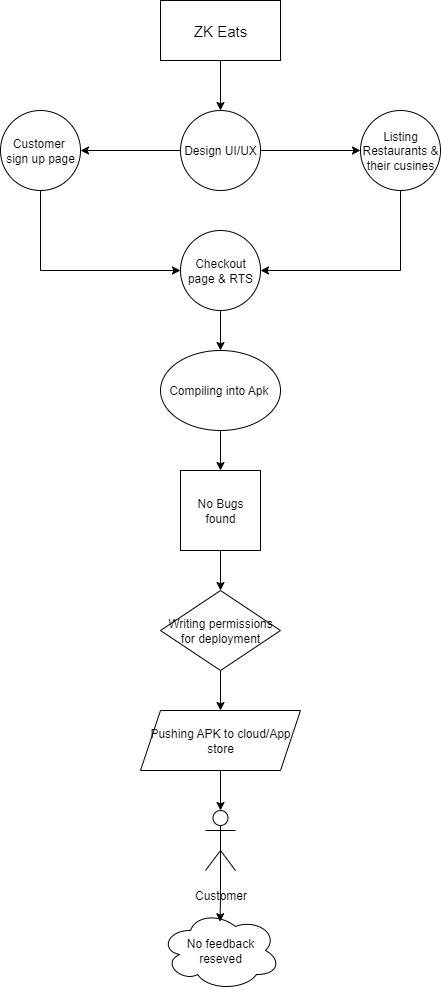

The diagram above was exported from draw.io. Its source (the exported page's mxGraphModel, read from the mxfile embedded in the PNG):
<mxGraphModel dx="1042" dy="527" grid="1" gridSize="10" guides="1" tooltips="1" connect="1" arrows="1" fold="1" page="1" pageScale="1" pageWidth="850" pageHeight="1100" background="none" math="0" shadow="0">
  <root>
    <mxCell id="0" />
    <mxCell id="1" parent="0" />
    <mxCell id="mbCrVXBY-757hfPqvBMP-8" style="edgeStyle=orthogonalEdgeStyle;rounded=0;orthogonalLoop=1;jettySize=auto;html=1;exitX=0.5;exitY=1;exitDx=0;exitDy=0;entryX=0.5;entryY=0;entryDx=0;entryDy=0;" edge="1" parent="1" source="mbCrVXBY-757hfPqvBMP-1" target="mbCrVXBY-757hfPqvBMP-2">
      <mxGeometry relative="1" as="geometry" />
    </mxCell>
    <mxCell id="mbCrVXBY-757hfPqvBMP-1" value="&lt;font style=&quot;font-size: 15px;&quot;&gt;ZK Eats&lt;/font&gt;" style="rounded=0;whiteSpace=wrap;html=1;" vertex="1" parent="1">
      <mxGeometry x="360" y="40" width="120" height="60" as="geometry" />
    </mxCell>
    <mxCell id="mbCrVXBY-757hfPqvBMP-9" style="edgeStyle=orthogonalEdgeStyle;rounded=0;orthogonalLoop=1;jettySize=auto;html=1;exitX=0;exitY=0.5;exitDx=0;exitDy=0;entryX=1;entryY=0.5;entryDx=0;entryDy=0;" edge="1" parent="1" source="mbCrVXBY-757hfPqvBMP-2" target="mbCrVXBY-757hfPqvBMP-3">
      <mxGeometry relative="1" as="geometry" />
    </mxCell>
    <mxCell id="mbCrVXBY-757hfPqvBMP-10" style="edgeStyle=orthogonalEdgeStyle;rounded=0;orthogonalLoop=1;jettySize=auto;html=1;exitX=1;exitY=0.5;exitDx=0;exitDy=0;entryX=0;entryY=0.5;entryDx=0;entryDy=0;" edge="1" parent="1" source="mbCrVXBY-757hfPqvBMP-2" target="mbCrVXBY-757hfPqvBMP-4">
      <mxGeometry relative="1" as="geometry" />
    </mxCell>
    <mxCell id="mbCrVXBY-757hfPqvBMP-2" value="Design UI/UX" style="ellipse;whiteSpace=wrap;html=1;aspect=fixed;" vertex="1" parent="1">
      <mxGeometry x="380" y="150" width="80" height="80" as="geometry" />
    </mxCell>
    <mxCell id="mbCrVXBY-757hfPqvBMP-12" style="edgeStyle=orthogonalEdgeStyle;rounded=0;orthogonalLoop=1;jettySize=auto;html=1;exitX=0.5;exitY=1;exitDx=0;exitDy=0;entryX=0;entryY=0.5;entryDx=0;entryDy=0;" edge="1" parent="1" source="mbCrVXBY-757hfPqvBMP-3" target="mbCrVXBY-757hfPqvBMP-5">
      <mxGeometry relative="1" as="geometry" />
    </mxCell>
    <mxCell id="mbCrVXBY-757hfPqvBMP-3" value="Customer&amp;nbsp;&lt;div&gt;sign up page&lt;/div&gt;" style="ellipse;whiteSpace=wrap;html=1;aspect=fixed;" vertex="1" parent="1">
      <mxGeometry x="200" y="150" width="80" height="80" as="geometry" />
    </mxCell>
    <mxCell id="mbCrVXBY-757hfPqvBMP-11" style="edgeStyle=orthogonalEdgeStyle;rounded=0;orthogonalLoop=1;jettySize=auto;html=1;exitX=0.5;exitY=1;exitDx=0;exitDy=0;entryX=1;entryY=0.5;entryDx=0;entryDy=0;" edge="1" parent="1" source="mbCrVXBY-757hfPqvBMP-4" target="mbCrVXBY-757hfPqvBMP-5">
      <mxGeometry relative="1" as="geometry" />
    </mxCell>
    <mxCell id="mbCrVXBY-757hfPqvBMP-4" value="Listing&lt;div&gt;Restaurants &amp;amp;&lt;/div&gt;&lt;div&gt;their cusines&lt;/div&gt;" style="ellipse;whiteSpace=wrap;html=1;aspect=fixed;" vertex="1" parent="1">
      <mxGeometry x="560" y="150" width="80" height="80" as="geometry" />
    </mxCell>
    <mxCell id="mbCrVXBY-757hfPqvBMP-14" style="edgeStyle=orthogonalEdgeStyle;rounded=0;orthogonalLoop=1;jettySize=auto;html=1;exitX=0.5;exitY=1;exitDx=0;exitDy=0;entryX=0.5;entryY=0;entryDx=0;entryDy=0;" edge="1" parent="1" source="mbCrVXBY-757hfPqvBMP-5" target="mbCrVXBY-757hfPqvBMP-6">
      <mxGeometry relative="1" as="geometry" />
    </mxCell>
    <mxCell id="mbCrVXBY-757hfPqvBMP-5" value="Checkout&lt;div&gt;page &amp;amp; RTS&lt;/div&gt;" style="ellipse;whiteSpace=wrap;html=1;aspect=fixed;" vertex="1" parent="1">
      <mxGeometry x="380" y="270" width="80" height="80" as="geometry" />
    </mxCell>
    <mxCell id="mbCrVXBY-757hfPqvBMP-15" style="edgeStyle=orthogonalEdgeStyle;rounded=0;orthogonalLoop=1;jettySize=auto;html=1;exitX=0.5;exitY=1;exitDx=0;exitDy=0;entryX=0.5;entryY=0;entryDx=0;entryDy=0;" edge="1" parent="1" source="mbCrVXBY-757hfPqvBMP-6" target="mbCrVXBY-757hfPqvBMP-7">
      <mxGeometry relative="1" as="geometry" />
    </mxCell>
    <mxCell id="mbCrVXBY-757hfPqvBMP-6" value="Compiling into Apk&amp;nbsp;" style="ellipse;whiteSpace=wrap;html=1;" vertex="1" parent="1">
      <mxGeometry x="360" y="390" width="120" height="80" as="geometry" />
    </mxCell>
    <mxCell id="mbCrVXBY-757hfPqvBMP-16" style="edgeStyle=orthogonalEdgeStyle;rounded=0;orthogonalLoop=1;jettySize=auto;html=1;exitX=0.5;exitY=1;exitDx=0;exitDy=0;entryX=0.5;entryY=0;entryDx=0;entryDy=0;" edge="1" parent="1" source="mbCrVXBY-757hfPqvBMP-7" target="mbCrVXBY-757hfPqvBMP-13">
      <mxGeometry relative="1" as="geometry" />
    </mxCell>
    <mxCell id="mbCrVXBY-757hfPqvBMP-7" value="No Bugs&lt;div&gt;found&lt;/div&gt;" style="whiteSpace=wrap;html=1;aspect=fixed;" vertex="1" parent="1">
      <mxGeometry x="380" y="510" width="80" height="80" as="geometry" />
    </mxCell>
    <mxCell id="mbCrVXBY-757hfPqvBMP-18" style="edgeStyle=orthogonalEdgeStyle;rounded=0;orthogonalLoop=1;jettySize=auto;html=1;exitX=0.5;exitY=1;exitDx=0;exitDy=0;entryX=0.5;entryY=0;entryDx=0;entryDy=0;" edge="1" parent="1" source="mbCrVXBY-757hfPqvBMP-13" target="mbCrVXBY-757hfPqvBMP-17">
      <mxGeometry relative="1" as="geometry" />
    </mxCell>
    <mxCell id="mbCrVXBY-757hfPqvBMP-13" value="Writing permissions&lt;div&gt;for deployment&lt;/div&gt;" style="rhombus;whiteSpace=wrap;html=1;" vertex="1" parent="1">
      <mxGeometry x="360" y="630" width="120" height="80" as="geometry" />
    </mxCell>
    <mxCell id="mbCrVXBY-757hfPqvBMP-17" value="Pushing APK to cloud/App store" style="shape=parallelogram;perimeter=parallelogramPerimeter;whiteSpace=wrap;html=1;fixedSize=1;" vertex="1" parent="1">
      <mxGeometry x="340" y="750" width="160" height="60" as="geometry" />
    </mxCell>
    <mxCell id="mbCrVXBY-757hfPqvBMP-19" value="" style="shape=umlActor;verticalLabelPosition=bottom;verticalAlign=top;html=1;outlineConnect=0;" vertex="1" parent="1">
      <mxGeometry x="405" y="850" width="30" height="60" as="geometry" />
    </mxCell>
    <mxCell id="mbCrVXBY-757hfPqvBMP-20" style="edgeStyle=orthogonalEdgeStyle;rounded=0;orthogonalLoop=1;jettySize=auto;html=1;exitX=0.5;exitY=1;exitDx=0;exitDy=0;entryX=0.5;entryY=0;entryDx=0;entryDy=0;entryPerimeter=0;" edge="1" parent="1" source="mbCrVXBY-757hfPqvBMP-17" target="mbCrVXBY-757hfPqvBMP-19">
      <mxGeometry relative="1" as="geometry" />
    </mxCell>
    <mxCell id="mbCrVXBY-757hfPqvBMP-21" value="No feedback&lt;div&gt;reseved&lt;/div&gt;" style="ellipse;shape=cloud;whiteSpace=wrap;html=1;" vertex="1" parent="1">
      <mxGeometry x="360" y="950" width="120" height="80" as="geometry" />
    </mxCell>
    <mxCell id="mbCrVXBY-757hfPqvBMP-22" style="edgeStyle=orthogonalEdgeStyle;rounded=0;orthogonalLoop=1;jettySize=auto;html=1;exitX=0.5;exitY=0.5;exitDx=0;exitDy=0;exitPerimeter=0;entryX=0.497;entryY=0.14;entryDx=0;entryDy=0;entryPerimeter=0;" edge="1" parent="1" source="mbCrVXBY-757hfPqvBMP-19" target="mbCrVXBY-757hfPqvBMP-21">
      <mxGeometry relative="1" as="geometry" />
    </mxCell>
    <mxCell id="mbCrVXBY-757hfPqvBMP-23" value="Customer" style="text;html=1;align=center;verticalAlign=middle;resizable=0;points=[];autosize=1;strokeColor=none;fillColor=none;" vertex="1" parent="1">
      <mxGeometry x="380" y="920" width="80" height="30" as="geometry" />
    </mxCell>
  </root>
</mxGraphModel>